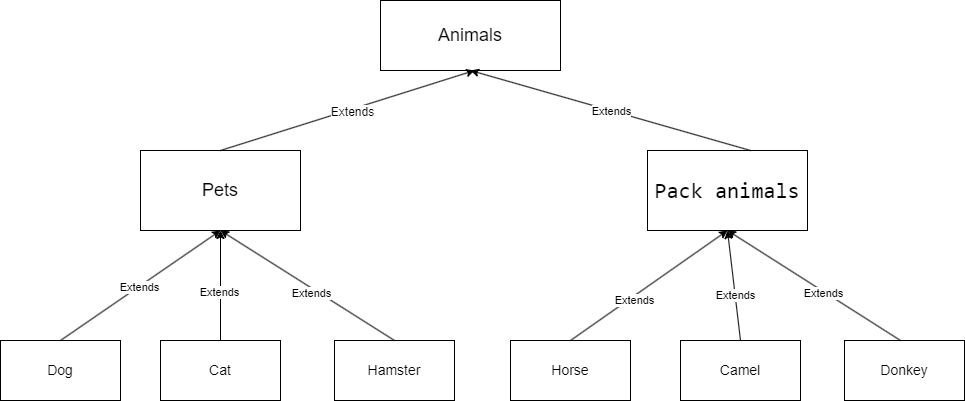

The diagram above was exported from draw.io. Its source (the exported page's mxGraphModel, read from the mxfile embedded in the PNG):
<mxGraphModel dx="2020" dy="1147" grid="1" gridSize="10" guides="1" tooltips="1" connect="1" arrows="1" fold="1" page="1" pageScale="1" pageWidth="827" pageHeight="1169" math="0" shadow="0">
  <root>
    <mxCell id="0" />
    <mxCell id="1" parent="0" />
    <mxCell id="nMPMkydh45pWnLoXNX4I-1" value="&lt;font style=&quot;font-size: 18px;&quot;&gt;Animals&lt;/font&gt;" style="rounded=0;whiteSpace=wrap;html=1;" parent="1" vertex="1">
      <mxGeometry x="400" y="30" width="180" height="70" as="geometry" />
    </mxCell>
    <mxCell id="nMPMkydh45pWnLoXNX4I-2" value="&lt;font style=&quot;font-size: 18px;&quot;&gt;Pets&lt;/font&gt;" style="rounded=0;whiteSpace=wrap;html=1;" parent="1" vertex="1">
      <mxGeometry x="160" y="180" width="160" height="80" as="geometry" />
    </mxCell>
    <mxCell id="nMPMkydh45pWnLoXNX4I-3" value="&lt;div style=&quot;background-color: rgb(255, 255, 255); font-family: Consolas, &amp;quot;Courier New&amp;quot;, monospace; font-size: 22px; line-height: 30px;&quot;&gt;Pack animals&lt;/div&gt;" style="rounded=0;whiteSpace=wrap;html=1;" parent="1" vertex="1">
      <mxGeometry x="667" y="180" width="160" height="80" as="geometry" />
    </mxCell>
    <mxCell id="nMPMkydh45pWnLoXNX4I-8" value="&lt;font style=&quot;font-size: 14px;&quot;&gt;Dog&lt;/font&gt;" style="rounded=0;whiteSpace=wrap;html=1;" parent="1" vertex="1">
      <mxGeometry x="20" y="370" width="120" height="60" as="geometry" />
    </mxCell>
    <mxCell id="nMPMkydh45pWnLoXNX4I-9" value="&lt;font style=&quot;font-size: 14px;&quot;&gt;Cat&lt;/font&gt;" style="rounded=0;whiteSpace=wrap;html=1;" parent="1" vertex="1">
      <mxGeometry x="180" y="370" width="120" height="60" as="geometry" />
    </mxCell>
    <mxCell id="nMPMkydh45pWnLoXNX4I-10" value="&lt;font style=&quot;font-size: 14px;&quot;&gt;Hamster&lt;/font&gt;" style="rounded=0;whiteSpace=wrap;html=1;" parent="1" vertex="1">
      <mxGeometry x="354" y="370" width="120" height="60" as="geometry" />
    </mxCell>
    <mxCell id="nMPMkydh45pWnLoXNX4I-11" value="&lt;font style=&quot;font-size: 14px;&quot;&gt;Horse&lt;/font&gt;" style="rounded=0;whiteSpace=wrap;html=1;" parent="1" vertex="1">
      <mxGeometry x="530" y="370" width="120" height="60" as="geometry" />
    </mxCell>
    <mxCell id="nMPMkydh45pWnLoXNX4I-12" value="&lt;font style=&quot;font-size: 14px;&quot;&gt;Camel&lt;/font&gt;" style="rounded=0;whiteSpace=wrap;html=1;" parent="1" vertex="1">
      <mxGeometry x="700" y="370" width="120" height="60" as="geometry" />
    </mxCell>
    <mxCell id="nMPMkydh45pWnLoXNX4I-13" value="&lt;font style=&quot;font-size: 14px;&quot;&gt;Donkey&lt;/font&gt;" style="rounded=0;whiteSpace=wrap;html=1;" parent="1" vertex="1">
      <mxGeometry x="864" y="370" width="120" height="60" as="geometry" />
    </mxCell>
    <mxCell id="nMPMkydh45pWnLoXNX4I-17" value="" style="endArrow=classic;html=1;rounded=0;entryX=0.467;entryY=1.043;entryDx=0;entryDy=0;entryPerimeter=0;exitX=0.5;exitY=0;exitDx=0;exitDy=0;" parent="1" source="nMPMkydh45pWnLoXNX4I-2" edge="1">
      <mxGeometry width="50" height="50" relative="1" as="geometry">
        <mxPoint x="250" y="176.99" as="sourcePoint" />
        <mxPoint x="494.05999999999995" y="99.99999999999999" as="targetPoint" />
      </mxGeometry>
    </mxCell>
    <mxCell id="wnkGVkp1jlMsWMFsP58S-1" value="&lt;font style=&quot;font-size: 12px;&quot;&gt;Extends&lt;/font&gt;" style="edgeLabel;html=1;align=center;verticalAlign=middle;resizable=0;points=[];" vertex="1" connectable="0" parent="nMPMkydh45pWnLoXNX4I-17">
      <mxGeometry x="0.0311" y="-3" relative="1" as="geometry">
        <mxPoint as="offset" />
      </mxGeometry>
    </mxCell>
    <mxCell id="nMPMkydh45pWnLoXNX4I-19" value="" style="endArrow=classic;html=1;rounded=0;entryX=0.5;entryY=1;entryDx=0;entryDy=0;" parent="1" target="nMPMkydh45pWnLoXNX4I-1" edge="1">
      <mxGeometry width="50" height="50" relative="1" as="geometry">
        <mxPoint x="770" y="180" as="sourcePoint" />
        <mxPoint x="820" y="130" as="targetPoint" />
      </mxGeometry>
    </mxCell>
    <mxCell id="wnkGVkp1jlMsWMFsP58S-2" value="Extends" style="edgeLabel;html=1;align=center;verticalAlign=middle;resizable=0;points=[];" vertex="1" connectable="0" parent="nMPMkydh45pWnLoXNX4I-19">
      <mxGeometry x="-0.0066" relative="1" as="geometry">
        <mxPoint as="offset" />
      </mxGeometry>
    </mxCell>
    <mxCell id="nMPMkydh45pWnLoXNX4I-20" value="" style="endArrow=classic;html=1;rounded=0;entryX=0.5;entryY=1;entryDx=0;entryDy=0;" parent="1" target="nMPMkydh45pWnLoXNX4I-2" edge="1">
      <mxGeometry width="50" height="50" relative="1" as="geometry">
        <mxPoint x="80" y="370" as="sourcePoint" />
        <mxPoint x="130" y="320" as="targetPoint" />
      </mxGeometry>
    </mxCell>
    <mxCell id="wnkGVkp1jlMsWMFsP58S-3" value="Extends" style="edgeLabel;html=1;align=center;verticalAlign=middle;resizable=0;points=[];" vertex="1" connectable="0" parent="nMPMkydh45pWnLoXNX4I-20">
      <mxGeometry x="-0.0286" y="-1" relative="1" as="geometry">
        <mxPoint y="-1" as="offset" />
      </mxGeometry>
    </mxCell>
    <mxCell id="nMPMkydh45pWnLoXNX4I-21" value="" style="endArrow=classic;html=1;rounded=0;entryX=0.5;entryY=1;entryDx=0;entryDy=0;" parent="1" target="nMPMkydh45pWnLoXNX4I-2" edge="1">
      <mxGeometry width="50" height="50" relative="1" as="geometry">
        <mxPoint x="240" y="370" as="sourcePoint" />
        <mxPoint x="290" y="320" as="targetPoint" />
      </mxGeometry>
    </mxCell>
    <mxCell id="wnkGVkp1jlMsWMFsP58S-4" value="Extends" style="edgeLabel;html=1;align=center;verticalAlign=middle;resizable=0;points=[];" vertex="1" connectable="0" parent="nMPMkydh45pWnLoXNX4I-21">
      <mxGeometry x="-0.1091" y="2" relative="1" as="geometry">
        <mxPoint as="offset" />
      </mxGeometry>
    </mxCell>
    <mxCell id="nMPMkydh45pWnLoXNX4I-23" value="" style="endArrow=classic;html=1;rounded=0;" parent="1" edge="1">
      <mxGeometry width="50" height="50" relative="1" as="geometry">
        <mxPoint x="414" y="370" as="sourcePoint" />
        <mxPoint x="240" y="260" as="targetPoint" />
      </mxGeometry>
    </mxCell>
    <mxCell id="wnkGVkp1jlMsWMFsP58S-5" value="Extends" style="edgeLabel;html=1;align=center;verticalAlign=middle;resizable=0;points=[];" vertex="1" connectable="0" parent="nMPMkydh45pWnLoXNX4I-23">
      <mxGeometry x="-0.0692" y="4" relative="1" as="geometry">
        <mxPoint as="offset" />
      </mxGeometry>
    </mxCell>
    <mxCell id="nMPMkydh45pWnLoXNX4I-24" value="" style="endArrow=classic;html=1;rounded=0;entryX=0.5;entryY=1;entryDx=0;entryDy=0;" parent="1" target="nMPMkydh45pWnLoXNX4I-3" edge="1">
      <mxGeometry width="50" height="50" relative="1" as="geometry">
        <mxPoint x="590" y="370" as="sourcePoint" />
        <mxPoint x="640" y="320" as="targetPoint" />
      </mxGeometry>
    </mxCell>
    <mxCell id="wnkGVkp1jlMsWMFsP58S-6" value="Extends" style="edgeLabel;html=1;align=center;verticalAlign=middle;resizable=0;points=[];" vertex="1" connectable="0" parent="nMPMkydh45pWnLoXNX4I-24">
      <mxGeometry x="-0.2163" y="-3" relative="1" as="geometry">
        <mxPoint as="offset" />
      </mxGeometry>
    </mxCell>
    <mxCell id="nMPMkydh45pWnLoXNX4I-25" value="" style="endArrow=classic;html=1;rounded=0;entryX=0.5;entryY=1;entryDx=0;entryDy=0;" parent="1" target="nMPMkydh45pWnLoXNX4I-3" edge="1">
      <mxGeometry width="50" height="50" relative="1" as="geometry">
        <mxPoint x="760" y="370" as="sourcePoint" />
        <mxPoint x="810" y="320" as="targetPoint" />
      </mxGeometry>
    </mxCell>
    <mxCell id="wnkGVkp1jlMsWMFsP58S-7" value="Extends" style="edgeLabel;html=1;align=center;verticalAlign=middle;resizable=0;points=[];" vertex="1" connectable="0" parent="nMPMkydh45pWnLoXNX4I-25">
      <mxGeometry x="-0.1646" relative="1" as="geometry">
        <mxPoint as="offset" />
      </mxGeometry>
    </mxCell>
    <mxCell id="nMPMkydh45pWnLoXNX4I-26" value="" style="endArrow=classic;html=1;rounded=0;entryX=0.5;entryY=1;entryDx=0;entryDy=0;" parent="1" target="nMPMkydh45pWnLoXNX4I-3" edge="1">
      <mxGeometry width="50" height="50" relative="1" as="geometry">
        <mxPoint x="920" y="370" as="sourcePoint" />
        <mxPoint x="970" y="320" as="targetPoint" />
      </mxGeometry>
    </mxCell>
    <mxCell id="wnkGVkp1jlMsWMFsP58S-8" value="Extends" style="edgeLabel;html=1;align=center;verticalAlign=middle;resizable=0;points=[];" vertex="1" connectable="0" parent="nMPMkydh45pWnLoXNX4I-26">
      <mxGeometry x="-0.1119" y="2" relative="1" as="geometry">
        <mxPoint as="offset" />
      </mxGeometry>
    </mxCell>
  </root>
</mxGraphModel>